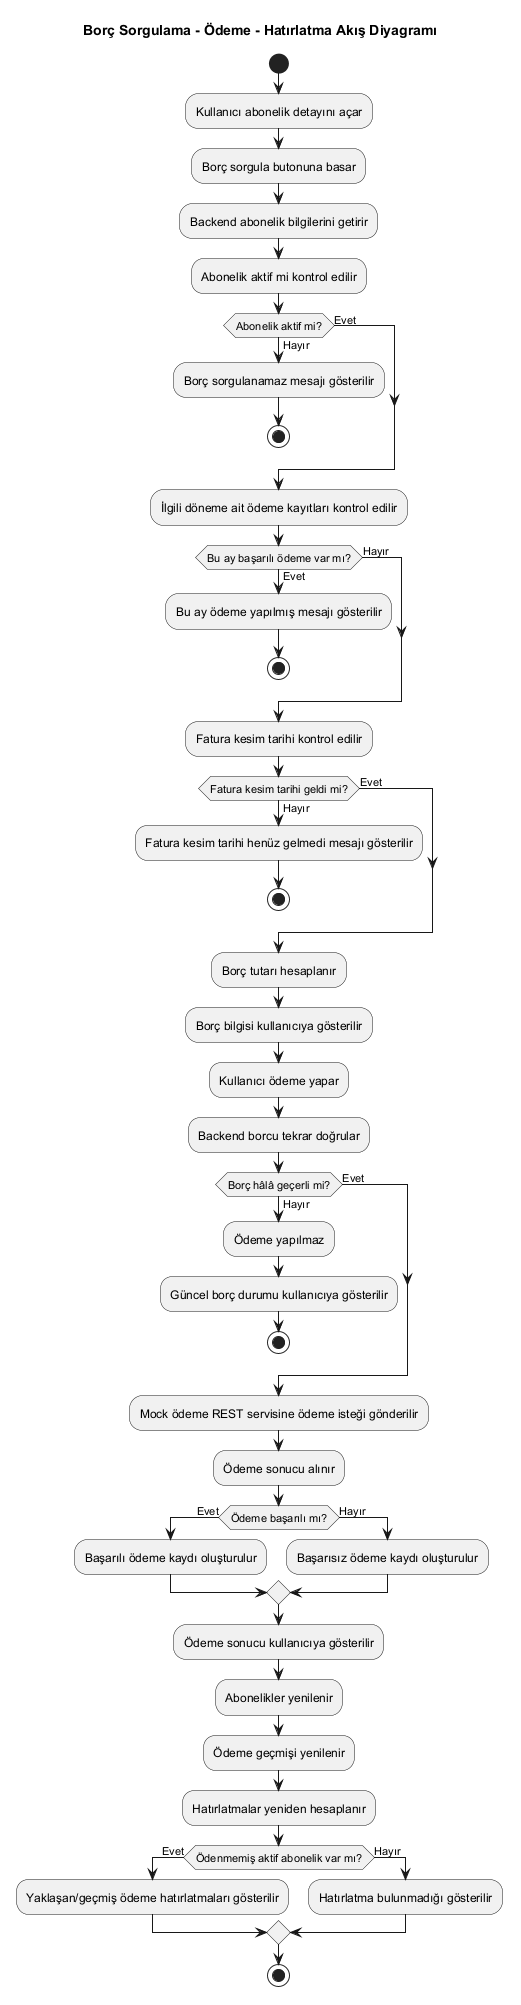

The diagram above was rendered by PlantUML. Its source (embedded in the PNG):
@startuml
title Borç Sorgulama - Ödeme - Hatırlatma Akış Diyagramı
start
:Kullanıcı abonelik detayını açar;
:Borç sorgula butonuna basar;
:Backend abonelik bilgilerini getirir;
:Abonelik aktif mi kontrol edilir;
if (Abonelik aktif mi?) then (Hayır)
  :Borç sorgulanamaz mesajı gösterilir;
  stop
else (Evet)
endif
:İlgili döneme ait ödeme kayıtları kontrol edilir;
if (Bu ay başarılı ödeme var mı?) then (Evet)
  :Bu ay ödeme yapılmış mesajı gösterilir;
  stop
else (Hayır)
endif
:Fatura kesim tarihi kontrol edilir;
if (Fatura kesim tarihi geldi mi?) then (Hayır)
  :Fatura kesim tarihi henüz gelmedi mesajı gösterilir;
  stop
else (Evet)
endif
:Borç tutarı hesaplanır;
:Borç bilgisi kullanıcıya gösterilir;
:Kullanıcı ödeme yapar;
:Backend borcu tekrar doğrular;
if (Borç hâlâ geçerli mi?) then (Hayır)
  :Ödeme yapılmaz;
  :Güncel borç durumu kullanıcıya gösterilir;
  stop
else (Evet)
endif
:Mock ödeme REST servisine ödeme isteği gönderilir;
:Ödeme sonucu alınır;
if (Ödeme başarılı mı?) then (Evet)
  :Başarılı ödeme kaydı oluşturulur;
else (Hayır)
  :Başarısız ödeme kaydı oluşturulur;
endif
:Ödeme sonucu kullanıcıya gösterilir;
:Abonelikler yenilenir;
:Ödeme geçmişi yenilenir;
:Hatırlatmalar yeniden hesaplanır;
if (Ödenmemiş aktif abonelik var mı?) then (Evet)
  :Yaklaşan/geçmiş ödeme hatırlatmaları gösterilir;
else (Hayır)
  :Hatırlatma bulunmadığı gösterilir;
endif
stop
@enduml